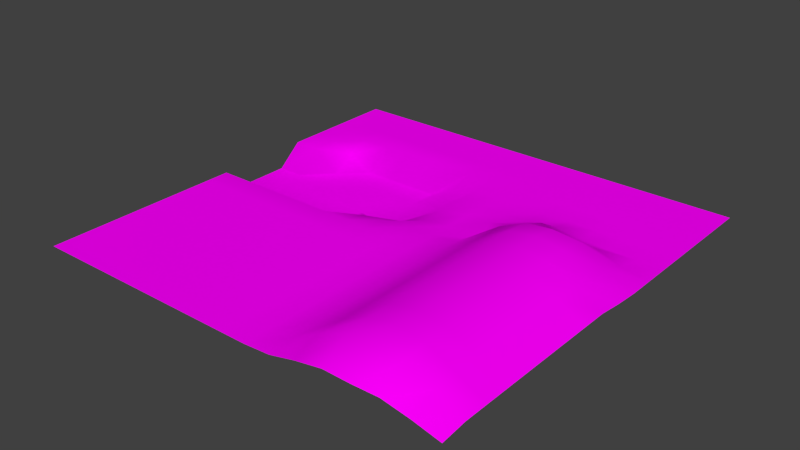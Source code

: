 # Source: sk-Landschaft.blend  (saved by Blender 2.72.0; exported with 4.5.12 LTS)
import bpy
from mathutils import Matrix  # noqa: F401  (used for matrix-valued properties, if any)

bpy.ops.wm.read_factory_settings(use_empty=True)
scene = bpy.context.scene
scene.name = 'Scene'

# ---- collections
col_collection_1 = bpy.data.collections.new('Collection 1'); scene.collection.children.link(col_collection_1)

# ---- images (referenced by path relative to the original .blend; pixels are not part of the script)
import os
ASSET_DIR = os.environ.get("B2B_ASSET_DIR", "")  # directory of the original .blend (textures are referenced by path, not embedded)
HERE = os.path.dirname(os.path.abspath(__file__))  # packed textures are extracted next to this script under _unpacked/

def load_image(name, relpath, width, height, colorspace="sRGB"):
    """Load a texture the original file referenced (path relative to the .blend, or extracted next to this script)."""
    p = next((c for c in (os.path.join(HERE, relpath), os.path.join(ASSET_DIR, relpath)) if relpath and os.path.exists(c)), "")
    if p:
        img = bpy.data.images.load(p, check_existing=True)
        img.name = name
    else:  # same state as the original file: an image datablock whose file is absent (Cycles renders it pink)
        img = bpy.data.images.new(name, width, height)
        img.source = "FILE"
        img.filepath = "//" + (relpath or name)
    img.colorspace_settings.name = colorspace
    return img
img_landschaft_uv_textur_2_png_001 = load_image('landschaft_UV_Textur_2.png.001', 'landschaft_UV_Textur_2.png', 1024, 1024, 'sRGB')

# ---- materials (node trees are filled in below, after node groups)
mat_material_001 = bpy.data.materials.new('Material.001')
mat_material_001.alpha_threshold = 0.0
mat_material_001.roughness = 0.5

# ---- material node trees
mat_material_001.use_nodes = True; mat_material_001.node_tree.nodes.clear()
_N = mat_material_001.node_tree.nodes; _L = mat_material_001.node_tree.links
n0 = _N.new('ShaderNodeOutputMaterial'); n0.name = 'Material Output'; n0.location = (300, 300)
n1 = _N.new('ShaderNodeBsdfDiffuse'); n1.name = 'Diffuse BSDF'; n1.location = (10, 300)
n2 = _N.new('ShaderNodeTexImage'); n2.name = 'Image Texture'; n2.location = (-244, 324)
n2.width = 140
n2.image = img_landschaft_uv_textur_2_png_001
_L.new(n1.outputs[0], n0.inputs[0])
_L.new(n2.outputs[0], n1.inputs[0])
n0.is_active_output = True

# ---- world
world_world = bpy.data.worlds.new('World'); scene.world = world_world
world_world.color = (0.05088, 0.05088, 0.05088)
world_world.use_sun_shadow = False
world_world.sun_shadow_jitter_overblur = 0.0
world_world.cycles.sampling_method = 'MANUAL'
world_world.cycles.sample_map_resolution = 256

# ---- meshes
me_plane = bpy.data.meshes.new('Plane')
me_plane.from_pydata([(-1.0, -1.0, 0.0), (1.0, -1.0, 0.06431), (-1.0, 1.0, 0.0), (1.0, 1.0, 0.0), (-0.875, -1.0, 0.0), (-0.75, -1.0, 0.0), (-0.625, -1.0, 0.0), (-0.5, -1.0, 0.0), (-0.375, -1.0, 0.0), (-0.25, -1.0, 0.0), (-0.125, -1.0, 0.0), (0.0, -1.0, 0.0), (0.125, -1.0, 0.0), (0.25, -1.0, 0.06431), (0.375, -1.0, 0.3042), (0.5, -1.0, 0.4826), (0.625, -1.0, 0.4618), (0.75, -1.0, 0.4826), (0.875, -1.0, 0.3042), (0.875, 1.0, 0.0), (0.75, 1.0, 0.0), (0.625, 1.0, 0.0), (0.5, 1.0, 0.0), (0.375, 1.0, 0.0), (0.25, 1.0, 0.0), (0.125, 1.0, 0.0), (0.0, 1.0, 0.0), (-0.125, 1.0, 0.0), (-0.25, 1.0, 0.0), (-0.375, 1.0, 0.0), (-0.5, 1.0, 0.0), (-0.625, 1.0, 0.0), (-0.75, 1.0, 0.0), (-0.875, 1.0, 0.0), (-1.0, 0.8824, 0.0), (-1.0, 0.7647, 0.0), (-1.0, 0.6471, 0.0), (-1.0, 0.5294, 0.0), (-1.0, 0.4118, 0.0), (-1.0, 0.2941, -0.7955), (-1.0, 0.1765, -0.7955), (-1.0, 0.05882, -0.7955), (-1.0, -0.05882, 0.0), (-1.0, -0.1765, 0.0), (-1.0, -0.2941, 0.0), (-1.0, -0.4118, 0.0), (-1.0, -0.5294, 0.0), (-1.0, -0.6471, 0.0), (-1.0, -0.7647, 0.0), (-1.0, -0.8824, 0.0), (1.0, -0.8824, 0.1729), (1.0, -0.7647, 0.1732), (1.0, -0.6471, 0.1733), (1.0, -0.5294, 0.1733), (1.0, -0.4118, 0.1733), (1.0, -0.2941, 0.1732), (1.0, -0.1765, 0.1733), (1.0, -0.05882, 0.1733), (1.0, 0.05882, 0.06452), (1.0, 0.1765, 0.0), (1.0, 0.2941, 0.0), (1.0, 0.4118, 0.0), (1.0, 0.5294, 0.0), (1.0, 0.6471, 0.0), (1.0, 0.7647, 0.0), (1.0, 0.8824, 0.0), (-0.875, -0.8824, 0.0), (-0.875, -0.7647, 0.0), (-0.875, -0.6471, 0.0), (-0.875, -0.5294, 0.0), (-0.875, -0.4118, 0.0), (-0.875, -0.2941, 0.0), (-0.875, -0.1765, 0.0), (-0.875, -0.05882, 0.0), (-0.875, 0.05882, -0.7955), (-0.875, 0.1765, -0.7955), (-0.875, 0.2941, -0.7955), (-0.875, 0.4118, 0.0), (-0.875, 0.5294, 0.0), (-0.875, 0.6471, 0.0), (-0.875, 0.7647, 0.0), (-0.875, 0.8824, 0.0), (-0.75, -0.8824, 0.0), (-0.75, -0.7647, 0.0), (-0.75, -0.6471, 0.0), (-0.75, -0.5294, 0.0), (-0.75, -0.4118, 0.0), (-0.75, -0.2941, 0.0), (-0.75, -0.1765, 0.0), (-0.75, -0.05882, 0.0), (-0.75, 0.05882, -0.7828), (-0.75, 0.1765, -0.7828), (-0.75, 0.2941, -0.7828), (-0.75, 0.4118, -0.7828), (-0.75, 0.5294, -0.2489), (-0.75, 0.6471, 0.0), (-0.75, 0.7647, 0.0), (-0.75, 0.8824, 0.0), (-0.625, -0.8824, 0.0), (-0.625, -0.7647, 0.0), (-0.625, -0.6471, 0.0), (-0.625, -0.5294, 0.0), (-0.625, -0.4118, 0.0), (-0.625, -0.2941, 0.0), (-0.625, -0.1765, 0.0), (-0.625, -0.05882, 0.0), (-0.625, 0.05882, -0.7828), (-0.625, 0.1765, -0.7828), (-0.625, 0.2941, -0.7828), (-0.625, 0.4118, -0.7828), (-0.625, 0.5294, -0.7828), (-0.625, 0.6471, 0.0), (-0.625, 0.7647, 0.0), (-0.625, 0.8824, 0.0), (-0.5, -0.8824, 0.0), (-0.5, -0.7647, 0.0), (-0.5, -0.6471, 0.0), (-0.5, -0.5294, 0.0), (-0.5, -0.4118, 0.0), (-0.5, -0.2941, 0.0), (-0.5, -0.1765, 0.0), (-0.5, -0.05882, 0.0), (-0.5, 0.05882, -0.7828), (-0.5, 0.1765, -0.7828), (-0.5, 0.2941, -0.7828), (-0.5, 0.4118, -0.7828), (-0.5, 0.5294, -0.7828), (-0.5, 0.6471, 0.0), (-0.5, 0.7647, 0.0), (-0.5, 0.8824, 0.0), (-0.375, -0.8824, 0.0), (-0.375, -0.7647, 0.0), (-0.375, -0.6471, 0.0), (-0.375, -0.5294, 0.0), (-0.375, -0.4118, 0.0), (-0.375, -0.2941, 0.0), (-0.375, -0.1765, 0.0), (-0.375, -0.05882, 0.0), (-0.375, 0.05882, -0.7828), (-0.375, 0.1765, -0.7828), (-0.375, 0.2941, -0.7828), (-0.375, 0.4118, -0.7828), (-0.375, 0.5294, -0.7828), (-0.375, 0.6471, 0.0), (-0.375, 0.7647, 0.0), (-0.375, 0.8824, 0.0), (-0.25, -0.8824, 0.0), (-0.25, -0.7647, 0.0), (-0.25, -0.6471, 0.0), (-0.25, -0.5294, 0.0), (-0.25, -0.4118, 0.0), (-0.25, -0.2941, 0.0), (-0.25, -0.1765, 0.0), (-0.25, -0.05882, 0.0), (-0.25, 0.05882, -0.2122), (-0.2501, 0.1747, -0.8615), (-0.2504, 0.2871, -0.7569), (-0.2501, 0.41, -0.7731), (-0.25, 0.5294, -0.7976), (-0.25, 0.6471, 0.0), (-0.25, 0.7647, 0.0), (-0.25, 0.8824, 0.0), (-0.125, -0.8824, 0.0), (-0.125, -0.7647, 0.0), (-0.125, -0.6471, 0.0), (-0.125, -0.5294, 0.0), (-0.125, -0.4118, 0.0), (-0.125, -0.2941, 0.0), (-0.125, -0.1765, 0.0), (-0.125, -0.05882, 0.0), (-0.125, 0.05882, -0.1016), (-0.1253, 0.1699, -0.4734), (-0.126, 0.2748, -0.691), (-0.1254, 0.4038, -0.659), (-0.125, 0.5294, -0.2565), (-0.125, 0.6471, 0.0), (-0.125, 0.7647, 0.0), (-0.125, 0.8824, 0.0), (0.0, -0.8824, 0.0), (0.0, -0.7647, 0.0), (0.0, -0.6471, 0.0), (0.0, -0.5294, 0.0), (0.0, -0.4118, 0.0), (0.0, -0.2941, 0.0), (0.0, -0.1765, 0.0), (0.0, -0.05882, 0.0), (0.0, 0.05882, -0.02155), (-1.46e-05, 0.1762, -0.1377), (-0.0001342, 0.2915, -0.06239), (-6.117e-06, 0.4116, -0.04542), (0.0, 0.5294, -0.02654), (0.0, 0.6471, 0.0), (0.0, 0.7647, 0.0), (0.0, 0.8824, 0.0), (0.125, -0.8824, 0.0), (0.125, -0.7647, 0.0), (0.125, -0.6471, 0.0), (0.125, -0.5294, 0.0), (0.125, -0.4118, 0.0), (0.125, -0.2941, 0.0), (0.125, -0.1765, 0.0), (0.125, -0.05882, 0.0), (0.125, 0.05882, -0.006296), (0.125, 0.1765, 0.0), (0.125, 0.2941, 0.0), (0.125, 0.4118, 0.0), (0.125, 0.5294, 0.0), (0.125, 0.6471, 0.0), (0.125, 0.7647, 0.0), (0.125, 0.8824, 0.0), (0.25, -0.8824, 0.1729), (0.25, -0.7647, 0.1732), (0.25, -0.6471, 0.1733), (0.25, -0.5294, 0.1733), (0.25, -0.4118, 0.1733), (0.25, -0.2941, 0.1733), (0.25, -0.1765, 0.1733), (0.25, -0.05882, 0.1633), (0.25, 0.05882, 0.1122), (0.2901, 0.1765, -0.02553), (0.25, 0.2941, 0.06346), (0.25, 0.4118, 0.0), (0.25, 0.5294, 0.0), (0.25, 0.6471, 0.0), (0.25, 0.7647, 0.0), (0.25, 0.8824, 0.0), (0.375, -0.8824, 0.6878), (0.375, -0.7647, 0.6839), (0.375, -0.6471, 0.6836), (0.375, -0.5294, 0.6836), (0.375, -0.4118, 0.6836), (0.375, -0.2941, 0.6836), (0.375, -0.1765, 0.6836), (0.375, -0.05882, 0.6736), (0.375, 0.05882, 0.6246), (0.375, 0.1765, 0.6288), (0.375, 0.2941, 0.3041), (0.375, 0.4118, 0.06283), (0.375, 0.5294, 0.0), (0.375, 0.6471, 0.0), (0.375, 0.7647, 0.0), (0.375, 0.8824, 0.0), (0.5, -0.8824, 1.085), (0.5, -0.7647, 1.174), (0.5, -0.6471, 1.179), (0.5, -0.5294, 1.179), (0.5, -0.4118, 1.179), (0.5, -0.2941, 1.179), (0.5, -0.1765, 1.179), (0.5, -0.05882, 1.179), (0.5, 0.05882, 1.177), (0.5, 0.1765, 1.085), (0.5, 0.2941, 0.7167), (0.5, 0.4118, 0.1889), (0.5, 0.5294, 0.0), (0.5, 0.6471, 0.0), (0.5, 0.7647, 0.0), (0.5, 0.8824, 0.0), (0.625, -0.8824, 1.189), (0.625, -0.7647, 1.36), (0.625, -0.6471, 1.323), (0.625, -0.5294, 1.323), (0.625, -0.4118, 1.323), (0.625, -0.2941, 1.323), (0.625, -0.1765, 1.323), (0.625, -0.05882, 1.323), (0.625, 0.05882, 1.323), (0.625, 0.1765, 1.189), (0.625, 0.2941, 0.4803), (0.625, 0.4118, 0.06283), (0.625, 0.5294, 0.0), (0.625, 0.6471, 0.0), (0.625, 0.7647, 0.0), (0.625, 0.8824, 0.0), (0.75, -0.8824, 1.085), (0.75, -0.7647, 1.174), (0.75, -0.6471, 1.179), (0.75, -0.5294, 1.179), (0.75, -0.4118, 1.179), (0.75, -0.2941, 1.174), (0.75, -0.1765, 1.174), (0.75, -0.05882, 1.174), (0.75, 0.05882, 1.174), (0.75, 0.1765, 1.085), (0.75, 0.2941, 0.4826), (0.75, 0.4118, 0.0), (0.75, 0.5294, 0.0), (0.75, 0.6471, 0.0), (0.75, 0.7647, 0.0), (0.75, 0.8824, 0.0), (0.875, -0.8824, 0.6878), (0.875, -0.7647, 0.6839), (0.875, -0.6471, 0.6836), (0.875, -0.5294, 0.6836), (0.875, -0.4118, 0.6836), (0.875, -0.2941, 0.6839), (0.875, -0.1765, 0.6834), (0.875, -0.05882, 0.6834), (0.875, 0.05882, 0.4725), (0.875, 0.1765, 0.4321), (0.875, 0.2941, 0.149), (0.875, 0.4118, 0.0), (0.875, 0.5294, 0.0), (0.875, 0.6471, 0.0), (0.875, 0.7647, 0.0), (0.875, 0.8824, 0.0)], [], [(305, 65, 3, 19), (34, 81, 33, 2), (81, 97, 32, 33), (97, 113, 31, 32), (113, 129, 30, 31), (129, 145, 29, 30), (145, 161, 28, 29), (161, 177, 27, 28), (177, 193, 26, 27), (193, 209, 25, 26), (209, 225, 24, 25), (225, 241, 23, 24), (241, 257, 22, 23), (257, 273, 21, 22), (273, 289, 20, 21), (289, 305, 19, 20), (17, 18, 290, 274), (274, 290, 291, 275), (275, 291, 292, 276), (276, 292, 293, 277), (277, 293, 294, 278), (278, 294, 295, 279), (279, 295, 296, 280), (280, 296, 297, 281), (281, 297, 298, 282), (282, 298, 299, 283), (283, 299, 300, 284), (284, 300, 301, 285), (285, 301, 302, 286), (286, 302, 303, 287), (287, 303, 304, 288), (288, 304, 305, 289), (16, 17, 274, 258), (258, 274, 275, 259), (259, 275, 276, 260), (260, 276, 277, 261), (261, 277, 278, 262), (262, 278, 279, 263), (263, 279, 280, 264), (264, 280, 281, 265), (265, 281, 282, 266), (266, 282, 283, 267), (267, 283, 284, 268), (268, 284, 285, 269), (269, 285, 286, 270), (270, 286, 287, 271), (271, 287, 288, 272), (272, 288, 289, 273), (15, 16, 258, 242), (242, 258, 259, 243), (243, 259, 260, 244), (244, 260, 261, 245), (245, 261, 262, 246), (246, 262, 263, 247), (247, 263, 264, 248), (248, 264, 265, 249), (249, 265, 266, 250), (250, 266, 267, 251), (251, 267, 268, 252), (252, 268, 269, 253), (253, 269, 270, 254), (254, 270, 271, 255), (255, 271, 272, 256), (256, 272, 273, 257), (14, 15, 242, 226), (226, 242, 243, 227), (227, 243, 244, 228), (228, 244, 245, 229), (229, 245, 246, 230), (230, 246, 247, 231), (231, 247, 248, 232), (232, 248, 249, 233), (233, 249, 250, 234), (234, 250, 251, 235), (235, 251, 252, 236), (236, 252, 253, 237), (237, 253, 254, 238), (238, 254, 255, 239), (239, 255, 256, 240), (240, 256, 257, 241), (13, 14, 226, 210), (210, 226, 227, 211), (211, 227, 228, 212), (212, 228, 229, 213), (213, 229, 230, 214), (214, 230, 231, 215), (215, 231, 232, 216), (216, 232, 233, 217), (217, 233, 234, 218), (218, 234, 235, 219), (219, 235, 236, 220), (220, 236, 237, 221), (221, 237, 238, 222), (222, 238, 239, 223), (223, 239, 240, 224), (224, 240, 241, 225), (12, 13, 210, 194), (194, 210, 211, 195), (195, 211, 212, 196), (196, 212, 213, 197), (197, 213, 214, 198), (198, 214, 215, 199), (199, 215, 216, 200), (200, 216, 217, 201), (201, 217, 218, 202), (202, 218, 219, 203), (203, 219, 220, 204), (204, 220, 221, 205), (205, 221, 222, 206), (206, 222, 223, 207), (207, 223, 224, 208), (208, 224, 225, 209), (11, 12, 194, 178), (178, 194, 195, 179), (179, 195, 196, 180), (180, 196, 197, 181), (181, 197, 198, 182), (182, 198, 199, 183), (183, 199, 200, 184), (184, 200, 201, 185), (185, 201, 202, 186), (186, 202, 203, 187), (187, 203, 204, 188), (188, 204, 205, 189), (189, 205, 206, 190), (190, 206, 207, 191), (191, 207, 208, 192), (192, 208, 209, 193), (10, 11, 178, 162), (162, 178, 179, 163), (163, 179, 180, 164), (164, 180, 181, 165), (165, 181, 182, 166), (166, 182, 183, 167), (167, 183, 184, 168), (168, 184, 185, 169), (169, 185, 186, 170), (170, 186, 187, 171), (171, 187, 188, 172), (172, 188, 189, 173), (173, 189, 190, 174), (174, 190, 191, 175), (175, 191, 192, 176), (176, 192, 193, 177), (9, 10, 162, 146), (146, 162, 163, 147), (147, 163, 164, 148), (148, 164, 165, 149), (149, 165, 166, 150), (150, 166, 167, 151), (151, 167, 168, 152), (152, 168, 169, 153), (153, 169, 170, 154), (154, 170, 171, 155), (155, 171, 172, 156), (156, 172, 173, 157), (157, 173, 174, 158), (158, 174, 175, 159), (159, 175, 176, 160), (160, 176, 177, 161), (8, 9, 146, 130), (130, 146, 147, 131), (131, 147, 148, 132), (132, 148, 149, 133), (133, 149, 150, 134), (134, 150, 151, 135), (135, 151, 152, 136), (136, 152, 153, 137), (137, 153, 154, 138), (138, 154, 155, 139), (139, 155, 156, 140), (140, 156, 157, 141), (141, 157, 158, 142), (142, 158, 159, 143), (143, 159, 160, 144), (144, 160, 161, 145), (7, 8, 130, 114), (114, 130, 131, 115), (115, 131, 132, 116), (116, 132, 133, 117), (117, 133, 134, 118), (118, 134, 135, 119), (119, 135, 136, 120), (120, 136, 137, 121), (121, 137, 138, 122), (122, 138, 139, 123), (123, 139, 140, 124), (124, 140, 141, 125), (125, 141, 142, 126), (126, 142, 143, 127), (127, 143, 144, 128), (128, 144, 145, 129), (6, 7, 114, 98), (98, 114, 115, 99), (99, 115, 116, 100), (100, 116, 117, 101), (101, 117, 118, 102), (102, 118, 119, 103), (103, 119, 120, 104), (104, 120, 121, 105), (105, 121, 122, 106), (106, 122, 123, 107), (107, 123, 124, 108), (108, 124, 125, 109), (109, 125, 126, 110), (110, 126, 127, 111), (111, 127, 128, 112), (112, 128, 129, 113), (5, 6, 98, 82), (82, 98, 99, 83), (83, 99, 100, 84), (84, 100, 101, 85), (85, 101, 102, 86), (86, 102, 103, 87), (87, 103, 104, 88), (88, 104, 105, 89), (89, 105, 106, 90), (90, 106, 107, 91), (91, 107, 108, 92), (92, 108, 109, 93), (93, 109, 110, 94), (94, 110, 111, 95), (95, 111, 112, 96), (96, 112, 113, 97), (4, 5, 82, 66), (66, 82, 83, 67), (67, 83, 84, 68), (68, 84, 85, 69), (69, 85, 86, 70), (70, 86, 87, 71), (71, 87, 88, 72), (72, 88, 89, 73), (73, 89, 90, 74), (74, 90, 91, 75), (75, 91, 92, 76), (76, 92, 93, 77), (77, 93, 94, 78), (78, 94, 95, 79), (79, 95, 96, 80), (80, 96, 97, 81), (0, 4, 66, 49), (49, 66, 67, 48), (48, 67, 68, 47), (47, 68, 69, 46), (46, 69, 70, 45), (45, 70, 71, 44), (44, 71, 72, 43), (43, 72, 73, 42), (42, 73, 74, 41), (41, 74, 75, 40), (40, 75, 76, 39), (39, 76, 77, 38), (38, 77, 78, 37), (37, 78, 79, 36), (36, 79, 80, 35), (35, 80, 81, 34), (18, 1, 50, 290), (290, 50, 51, 291), (291, 51, 52, 292), (292, 52, 53, 293), (293, 53, 54, 294), (294, 54, 55, 295), (295, 55, 56, 296), (296, 56, 57, 297), (297, 57, 58, 298), (298, 58, 59, 299), (299, 59, 60, 300), (300, 60, 61, 301), (301, 61, 62, 302), (302, 62, 63, 303), (303, 63, 64, 304), (304, 64, 65, 305)])
me_plane.polygons.foreach_set('use_smooth', [True] * 272)
_uv = me_plane.uv_layers.new(name='UVMap')
_uv.uv.foreach_set('vector', [0.5061, 0.9336, 0.5365, 0.9336, 0.5365, 0.9622, 0.5061, 0.9622, 0.05006, 0.9336, 0.08046, 0.9336, 0.08046, 0.9622, 0.05006, 0.9622, 0.08046, 0.9336, 0.1109, 0.9336, 0.1109, 0.9622, 0.08046, 0.9622, 0.1109, 0.9336, 0.1413, 0.9336, 0.1413, 0.9622, 0.1109, 0.9622, 0.1413, 0.9336, 0.1717, 0.9336, 0.1717, 0.9622, 0.1413, 0.9622, 0.1717, 0.9336, 0.2021, 0.9336, 0.2021, 0.9622, 0.1717, 0.9622, 0.2021, 0.9336, 0.2325, 0.9336, 0.2325, 0.9622, 0.2021, 0.9622, 0.2325, 0.9336, 0.2629, 0.9336, 0.2629, 0.9622, 0.2325, 0.9622, 0.2629, 0.9336, 0.2933, 0.9336, 0.2933, 0.9622, 0.2629, 0.9622, 0.2933, 0.9336, 0.3237, 0.9336, 0.3237, 0.9622, 0.2933, 0.9622, 0.3237, 0.9336, 0.3541, 0.9336, 0.3541, 0.9622, 0.3237, 0.9622, 0.3541, 0.9336, 0.3845, 0.9336, 0.3845, 0.9622, 0.3541, 0.9622, 0.3845, 0.9336, 0.4149, 0.9336, 0.4149, 0.9622, 0.3845, 0.9622, 0.4149, 0.9336, 0.4453, 0.9336, 0.4453, 0.9622, 0.4149, 0.9622, 0.4453, 0.9336, 0.4757, 0.9336, 0.4757, 0.9622, 0.4453, 0.9622, 0.4757, 0.9336, 0.5061, 0.9336, 0.5061, 0.9622, 0.4757, 0.9622, 0.8536, 0.02582, 0.9125, 0.02582, 0.9125, 0.08122, 0.8536, 0.08122, 0.8536, 0.08122, 0.9125, 0.08122, 0.9125, 0.1366, 0.8536, 0.1366, 0.8536, 0.1366, 0.9125, 0.1366, 0.9125, 0.192, 0.8536, 0.192, 0.8536, 0.192, 0.9125, 0.192, 0.9125, 0.2474, 0.8536, 0.2474, 0.8536, 0.2474, 0.9125, 0.2474, 0.9125, 0.3028, 0.8536, 0.3028, 0.8536, 0.3028, 0.9125, 0.3028, 0.9125, 0.3582, 0.8536, 0.3582, 0.8536, 0.3582, 0.9125, 0.3582, 0.9125, 0.4136, 0.8536, 0.4136, 0.8536, 0.4136, 0.9125, 0.4136, 0.9125, 0.469, 0.8536, 0.469, 0.8536, 0.469, 0.9125, 0.469, 0.9125, 0.5244, 0.8536, 0.5244, 0.8536, 0.5244, 0.9125, 0.5244, 0.9125, 0.5798, 0.8536, 0.5798, 0.8536, 0.5798, 0.9125, 0.5798, 0.9125, 0.6351, 0.8536, 0.6351, 0.4757, 0.7906, 0.5061, 0.7906, 0.5061, 0.8192, 0.4757, 0.8192, 0.4757, 0.8192, 0.5061, 0.8192, 0.5061, 0.8478, 0.4757, 0.8478, 0.4757, 0.8478, 0.5061, 0.8478, 0.5061, 0.8764, 0.4757, 0.8764, 0.4757, 0.8764, 0.5061, 0.8764, 0.5061, 0.905, 0.4757, 0.905, 0.4757, 0.905, 0.5061, 0.905, 0.5061, 0.9336, 0.4757, 0.9336, 0.7947, 0.02582, 0.8536, 0.02582, 0.8536, 0.08122, 0.7947, 0.08122, 0.7947, 0.08122, 0.8536, 0.08122, 0.8536, 0.1366, 0.7947, 0.1366, 0.7947, 0.1366, 0.8536, 0.1366, 0.8536, 0.192, 0.7947, 0.192, 0.7947, 0.192, 0.8536, 0.192, 0.8536, 0.2474, 0.7947, 0.2474, 0.7947, 0.2474, 0.8536, 0.2474, 0.8536, 0.3028, 0.7947, 0.3028, 0.7947, 0.3028, 0.8536, 0.3028, 0.8536, 0.3582, 0.7947, 0.3582, 0.7947, 0.3582, 0.8536, 0.3582, 0.8536, 0.4136, 0.7947, 0.4136, 0.7947, 0.4136, 0.8536, 0.4136, 0.8536, 0.469, 0.7947, 0.469, 0.7947, 0.469, 0.8536, 0.469, 0.8536, 0.5244, 0.7947, 0.5244, 0.7947, 0.5244, 0.8536, 0.5244, 0.8536, 0.5798, 0.7947, 0.5798, 0.7947, 0.5798, 0.8536, 0.5798, 0.8536, 0.6351, 0.7947, 0.6351, 0.4453, 0.7906, 0.4757, 0.7906, 0.4757, 0.8192, 0.4453, 0.8192, 0.4453, 0.8192, 0.4757, 0.8192, 0.4757, 0.8478, 0.4453, 0.8478, 0.4453, 0.8478, 0.4757, 0.8478, 0.4757, 0.8764, 0.4453, 0.8764, 0.4453, 0.8764, 0.4757, 0.8764, 0.4757, 0.905, 0.4453, 0.905, 0.4453, 0.905, 0.4757, 0.905, 0.4757, 0.9336, 0.4453, 0.9336, 0.7359, 0.02582, 0.7947, 0.02582, 0.7947, 0.08122, 0.7359, 0.08122, 0.7359, 0.08122, 0.7947, 0.08122, 0.7947, 0.1366, 0.7359, 0.1366, 0.7359, 0.1366, 0.7947, 0.1366, 0.7947, 0.192, 0.7359, 0.192, 0.7359, 0.192, 0.7947, 0.192, 0.7947, 0.2474, 0.7359, 0.2474, 0.7359, 0.2474, 0.7947, 0.2474, 0.7947, 0.3028, 0.7359, 0.3028, 0.7359, 0.3028, 0.7947, 0.3028, 0.7947, 0.3582, 0.7359, 0.3582, 0.7359, 0.3582, 0.7947, 0.3582, 0.7947, 0.4136, 0.7359, 0.4136, 0.7359, 0.4136, 0.7947, 0.4136, 0.7947, 0.469, 0.7359, 0.469, 0.7359, 0.469, 0.7947, 0.469, 0.7947, 0.5244, 0.7359, 0.5244, 0.7359, 0.5244, 0.7947, 0.5244, 0.7947, 0.5798, 0.7359, 0.5798, 0.7359, 0.5798, 0.7947, 0.5798, 0.7947, 0.6351, 0.7359, 0.6351, 0.4149, 0.7906, 0.4453, 0.7906, 0.4453, 0.8192, 0.4149, 0.8192, 0.4149, 0.8192, 0.4453, 0.8192, 0.4453, 0.8478, 0.4149, 0.8478, 0.4149, 0.8478, 0.4453, 0.8478, 0.4453, 0.8764, 0.4149, 0.8764, 0.4149, 0.8764, 0.4453, 0.8764, 0.4453, 0.905, 0.4149, 0.905, 0.4149, 0.905, 0.4453, 0.905, 0.4453, 0.9336, 0.4149, 0.9336, 0.677, 0.02582, 0.7359, 0.02582, 0.7359, 0.08122, 0.677, 0.08122, 0.677, 0.08122, 0.7359, 0.08122, 0.7359, 0.1366, 0.677, 0.1366, 0.677, 0.1366, 0.7359, 0.1366, 0.7359, 0.192, 0.677, 0.192, 0.677, 0.192, 0.7359, 0.192, 0.7359, 0.2474, 0.677, 0.2474, 0.677, 0.2474, 0.7359, 0.2474, 0.7359, 0.3028, 0.677, 0.3028, 0.677, 0.3028, 0.7359, 0.3028, 0.7359, 0.3582, 0.677, 0.3582, 0.677, 0.3582, 0.7359, 0.3582, 0.7359, 0.4136, 0.677, 0.4136, 0.677, 0.4136, 0.7359, 0.4136, 0.7359, 0.469, 0.677, 0.469, 0.677, 0.469, 0.7359, 0.469, 0.7359, 0.5244, 0.677, 0.5244, 0.677, 0.5244, 0.7359, 0.5244, 0.7359, 0.5798, 0.677, 0.5798, 0.677, 0.5798, 0.7359, 0.5798, 0.7359, 0.6351, 0.677, 0.6351, 0.3845, 0.7906, 0.4149, 0.7906, 0.4149, 0.8192, 0.3845, 0.8192, 0.3845, 0.8192, 0.4149, 0.8192, 0.4149, 0.8478, 0.3845, 0.8478, 0.3845, 0.8478, 0.4149, 0.8478, 0.4149, 0.8764, 0.3845, 0.8764, 0.3845, 0.8764, 0.4149, 0.8764, 0.4149, 0.905, 0.3845, 0.905, 0.3845, 0.905, 0.4149, 0.905, 0.4149, 0.9336, 0.3845, 0.9336, 0.3541, 0.4758, 0.3845, 0.4758, 0.3845, 0.5044, 0.3541, 0.5044, 0.6182, 0.08122, 0.677, 0.08122, 0.677, 0.1366, 0.6182, 0.1366, 0.6182, 0.1366, 0.677, 0.1366, 0.677, 0.192, 0.6182, 0.192, 0.6182, 0.192, 0.677, 0.192, 0.677, 0.2474, 0.6182, 0.2474, 0.6182, 0.2474, 0.677, 0.2474, 0.677, 0.3028, 0.6182, 0.3028, 0.6182, 0.3028, 0.677, 0.3028, 0.677, 0.3582, 0.6182, 0.3582, 0.6182, 0.3582, 0.677, 0.3582, 0.677, 0.4136, 0.6182, 0.4136, 0.6182, 0.4136, 0.677, 0.4136, 0.677, 0.469, 0.6182, 0.469, 0.6182, 0.469, 0.677, 0.469, 0.677, 0.5244, 0.6182, 0.5244, 0.6182, 0.5244, 0.677, 0.5244, 0.677, 0.5798, 0.6182, 0.5798, 0.6182, 0.5798, 0.677, 0.5798, 0.677, 0.6351, 0.6182, 0.6351, 0.3541, 0.7906, 0.3845, 0.7906, 0.3845, 0.8192, 0.3541, 0.8192, 0.3541, 0.8192, 0.3845, 0.8192, 0.3845, 0.8478, 0.3541, 0.8478, 0.3541, 0.8478, 0.3845, 0.8478, 0.3845, 0.8764, 0.3541, 0.8764, 0.3541, 0.8764, 0.3845, 0.8764, 0.3845, 0.905, 0.3541, 0.905, 0.3541, 0.905, 0.3845, 0.905, 0.3845, 0.9336, 0.3541, 0.9336, 0.3237, 0.4758, 0.3541, 0.4758, 0.3541, 0.5044, 0.3237, 0.5044, 0.3237, 0.5044, 0.3541, 0.5044, 0.3541, 0.533, 0.3237, 0.533, 0.3237, 0.533, 0.3541, 0.533, 0.3541, 0.5616, 0.3237, 0.5616, 0.3237, 0.5616, 0.3541, 0.5616, 0.3541, 0.5902, 0.3237, 0.5902, 0.3237, 0.5902, 0.3541, 0.5902, 0.3541, 0.6189, 0.3237, 0.6189, 0.3237, 0.6189, 0.3541, 0.6189, 0.3541, 0.6475, 0.3237, 0.6475, 0.3237, 0.6475, 0.3541, 0.6475, 0.3541, 0.6761, 0.3237, 0.6761, 0.3237, 0.6761, 0.3541, 0.6761, 0.3541, 0.7047, 0.3237, 0.7047, 0.3237, 0.7047, 0.3541, 0.7047, 0.3541, 0.7333, 0.3237, 0.7333, 0.3237, 0.7333, 0.3541, 0.7333, 0.3541, 0.7619, 0.3237, 0.7619, 0.3237, 0.7619, 0.3541, 0.7619, 0.3541, 0.7906, 0.3237, 0.7906, 0.3237, 0.7906, 0.3541, 0.7906, 0.3541, 0.8192, 0.3237, 0.8192, 0.3237, 0.8192, 0.3541, 0.8192, 0.3541, 0.8478, 0.3237, 0.8478, 0.3237, 0.8478, 0.3541, 0.8478, 0.3541, 0.8764, 0.3237, 0.8764, 0.3237, 0.8764, 0.3541, 0.8764, 0.3541, 0.905, 0.3237, 0.905, 0.3237, 0.905, 0.3541, 0.905, 0.3541, 0.9336, 0.3237, 0.9336, 0.2933, 0.4758, 0.3237, 0.4758, 0.3237, 0.5044, 0.2933, 0.5044, 0.2933, 0.5044, 0.3237, 0.5044, 0.3237, 0.533, 0.2933, 0.533, 0.2933, 0.533, 0.3237, 0.533, 0.3237, 0.5616, 0.2933, 0.5616, 0.2933, 0.5616, 0.3237, 0.5616, 0.3237, 0.5902, 0.2933, 0.5902, 0.2933, 0.5902, 0.3237, 0.5902, 0.3237, 0.6189, 0.2933, 0.6189, 0.2933, 0.6189, 0.3237, 0.6189, 0.3237, 0.6475, 0.2933, 0.6475, 0.2933, 0.6475, 0.3237, 0.6475, 0.3237, 0.6761, 0.2933, 0.6761, 0.2933, 0.6761, 0.3237, 0.6761, 0.3237, 0.7047, 0.2933, 0.7047, 0.2933, 0.7047, 0.3237, 0.7047, 0.3237, 0.7333, 0.2933, 0.7333, 0.2933, 0.7333, 0.3237, 0.7333, 0.3237, 0.7619, 0.2933, 0.7619, 0.2933, 0.7619, 0.3237, 0.7619, 0.3237, 0.7906, 0.2933, 0.7906, 0.2933, 0.7906, 0.3237, 0.7906, 0.3237, 0.8192, 0.2933, 0.8192, 0.2933, 0.8192, 0.3237, 0.8192, 0.3237, 0.8478, 0.2933, 0.8478, 0.2933, 0.8478, 0.3237, 0.8478, 0.3237, 0.8764, 0.2933, 0.8764, 0.2933, 0.8764, 0.3237, 0.8764, 0.3237, 0.905, 0.2933, 0.905, 0.2933, 0.905, 0.3237, 0.905, 0.3237, 0.9336, 0.2933, 0.9336, 0.2629, 0.4758, 0.2933, 0.4758, 0.2933, 0.5044, 0.2629, 0.5044, 0.2629, 0.5044, 0.2933, 0.5044, 0.2933, 0.533, 0.2629, 0.533, 0.2629, 0.533, 0.2933, 0.533, 0.2933, 0.5616, 0.2629, 0.5616, 0.2629, 0.5616, 0.2933, 0.5616, 0.2933, 0.5902, 0.2629, 0.5902, 0.2629, 0.5902, 0.2933, 0.5902, 0.2933, 0.6189, 0.2629, 0.6189, 0.2629, 0.6189, 0.2933, 0.6189, 0.2933, 0.6475, 0.2629, 0.6475, 0.2629, 0.6475, 0.2933, 0.6475, 0.2933, 0.6761, 0.2629, 0.6761, 0.2629, 0.6761, 0.2933, 0.6761, 0.2933, 0.7047, 0.2629, 0.7047, 0.2629, 0.7047, 0.2933, 0.7047, 0.2933, 0.7333, 0.2629, 0.7333, 0.2629, 0.7333, 0.2933, 0.7333, 0.2933, 0.7619, 0.2629, 0.7619, 0.2629, 0.7619, 0.2933, 0.7619, 0.2933, 0.7906, 0.2629, 0.7906, 0.2629, 0.7906, 0.2933, 0.7906, 0.2933, 0.8192, 0.2629, 0.8192, 0.2629, 0.8192, 0.2933, 0.8192, 0.2933, 0.8478, 0.2629, 0.8478, 0.2629, 0.8478, 0.2933, 0.8478, 0.2933, 0.8764, 0.2629, 0.8764, 0.2629, 0.8764, 0.2933, 0.8764, 0.2933, 0.905, 0.2629, 0.905, 0.2629, 0.905, 0.2933, 0.905, 0.2933, 0.9336, 0.2629, 0.9336, 0.2325, 0.4758, 0.2629, 0.4758, 0.2629, 0.5044, 0.2325, 0.5044, 0.2325, 0.5044, 0.2629, 0.5044, 0.2629, 0.533, 0.2325, 0.533, 0.2325, 0.533, 0.2629, 0.533, 0.2629, 0.5616, 0.2325, 0.5616, 0.2325, 0.5616, 0.2629, 0.5616, 0.2629, 0.5902, 0.2325, 0.5902, 0.2325, 0.5902, 0.2629, 0.5902, 0.2629, 0.6189, 0.2325, 0.6189, 0.2325, 0.6189, 0.2629, 0.6189, 0.2629, 0.6475, 0.2325, 0.6475, 0.2325, 0.6475, 0.2629, 0.6475, 0.2629, 0.6761, 0.2325, 0.6761, 0.2325, 0.6761, 0.2629, 0.6761, 0.2629, 0.7047, 0.2325, 0.7047, 0.2325, 0.7047, 0.2629, 0.7047, 0.2629, 0.7333, 0.2325, 0.7333, 0.2325, 0.7333, 0.2629, 0.7333, 0.2629, 0.7619, 0.2325, 0.7619, 0.2325, 0.7619, 0.2629, 0.7619, 0.2629, 0.7906, 0.2325, 0.7906, 0.2325, 0.7906, 0.2629, 0.7906, 0.2629, 0.8192, 0.2325, 0.8192, 0.2325, 0.8192, 0.2629, 0.8192, 0.2629, 0.8478, 0.2325, 0.8478, 0.2325, 0.8478, 0.2629, 0.8478, 0.2629, 0.8764, 0.2325, 0.8764, 0.2325, 0.8764, 0.2629, 0.8764, 0.2629, 0.905, 0.2325, 0.905, 0.2325, 0.905, 0.2629, 0.905, 0.2629, 0.9336, 0.2325, 0.9336, 0.2021, 0.4758, 0.2325, 0.4758, 0.2325, 0.5044, 0.2021, 0.5044, 0.2021, 0.5044, 0.2325, 0.5044, 0.2325, 0.533, 0.2021, 0.533, 0.2021, 0.533, 0.2325, 0.533, 0.2325, 0.5616, 0.2021, 0.5616, 0.2021, 0.5616, 0.2325, 0.5616, 0.2325, 0.5902, 0.2021, 0.5902, 0.2021, 0.5902, 0.2325, 0.5902, 0.2325, 0.6189, 0.2021, 0.6189, 0.2021, 0.6189, 0.2325, 0.6189, 0.2325, 0.6475, 0.2021, 0.6475, 0.2021, 0.6475, 0.2325, 0.6475, 0.2325, 0.6761, 0.2021, 0.6761, 0.2021, 0.6761, 0.2325, 0.6761, 0.2325, 0.7047, 0.2021, 0.7047, 0.2021, 0.7047, 0.2325, 0.7047, 0.2325, 0.7333, 0.2021, 0.7333, 0.2021, 0.7333, 0.2325, 0.7333, 0.2325, 0.7619, 0.2021, 0.7619, 0.2021, 0.7619, 0.2325, 0.7619, 0.2325, 0.7906, 0.2021, 0.7906, 0.2021, 0.7906, 0.2325, 0.7906, 0.2325, 0.8192, 0.2021, 0.8192, 0.2021, 0.8192, 0.2325, 0.8192, 0.2325, 0.8478, 0.2021, 0.8478, 0.2021, 0.8478, 0.2325, 0.8478, 0.2325, 0.8764, 0.2021, 0.8764, 0.2021, 0.8764, 0.2325, 0.8764, 0.2325, 0.905, 0.2021, 0.905, 0.2021, 0.905, 0.2325, 0.905, 0.2325, 0.9336, 0.2021, 0.9336, 0.1717, 0.4758, 0.2021, 0.4758, 0.2021, 0.5044, 0.1717, 0.5044, 0.1717, 0.5044, 0.2021, 0.5044, 0.2021, 0.533, 0.1717, 0.533, 0.1717, 0.533, 0.2021, 0.533, 0.2021, 0.5616, 0.1717, 0.5616, 0.1717, 0.5616, 0.2021, 0.5616, 0.2021, 0.5902, 0.1717, 0.5902, 0.1717, 0.5902, 0.2021, 0.5902, 0.2021, 0.6189, 0.1717, 0.6189, 0.1717, 0.6189, 0.2021, 0.6189, 0.2021, 0.6475, 0.1717, 0.6475, 0.1717, 0.6475, 0.2021, 0.6475, 0.2021, 0.6761, 0.1717, 0.6761, 0.1717, 0.6761, 0.2021, 0.6761, 0.2021, 0.7047, 0.1717, 0.7047, 0.1717, 0.7047, 0.2021, 0.7047, 0.2021, 0.7333, 0.1717, 0.7333, 0.1717, 0.7333, 0.2021, 0.7333, 0.2021, 0.7619, 0.1717, 0.7619, 0.1717, 0.7619, 0.2021, 0.7619, 0.2021, 0.7906, 0.1717, 0.7906, 0.1717, 0.7906, 0.2021, 0.7906, 0.2021, 0.8192, 0.1717, 0.8192, 0.1717, 0.8192, 0.2021, 0.8192, 0.2021, 0.8478, 0.1717, 0.8478, 0.1717, 0.8478, 0.2021, 0.8478, 0.2021, 0.8764, 0.1717, 0.8764, 0.1717, 0.8764, 0.2021, 0.8764, 0.2021, 0.905, 0.1717, 0.905, 0.1717, 0.905, 0.2021, 0.905, 0.2021, 0.9336, 0.1717, 0.9336, 0.1413, 0.4758, 0.1717, 0.4758, 0.1717, 0.5044, 0.1413, 0.5044, 0.1413, 0.5044, 0.1717, 0.5044, 0.1717, 0.533, 0.1413, 0.533, 0.1413, 0.533, 0.1717, 0.533, 0.1717, 0.5616, 0.1413, 0.5616, 0.1413, 0.5616, 0.1717, 0.5616, 0.1717, 0.5902, 0.1413, 0.5902, 0.1413, 0.5902, 0.1717, 0.5902, 0.1717, 0.6189, 0.1413, 0.6189, 0.1413, 0.6189, 0.1717, 0.6189, 0.1717, 0.6475, 0.1413, 0.6475, 0.1413, 0.6475, 0.1717, 0.6475, 0.1717, 0.6761, 0.1413, 0.6761, 0.1413, 0.6761, 0.1717, 0.6761, 0.1717, 0.7047, 0.1413, 0.7047, 0.1413, 0.7047, 0.1717, 0.7047, 0.1717, 0.7333, 0.1413, 0.7333, 0.1413, 0.7333, 0.1717, 0.7333, 0.1717, 0.7619, 0.1413, 0.7619, 0.1413, 0.7619, 0.1717, 0.7619, 0.1717, 0.7906, 0.1413, 0.7906, 0.1413, 0.7906, 0.1717, 0.7906, 0.1717, 0.8192, 0.1413, 0.8192, 0.1413, 0.8192, 0.1717, 0.8192, 0.1717, 0.8478, 0.1413, 0.8478, 0.1413, 0.8478, 0.1717, 0.8478, 0.1717, 0.8764, 0.1413, 0.8764, 0.1413, 0.8764, 0.1717, 0.8764, 0.1717, 0.905, 0.1413, 0.905, 0.1413, 0.905, 0.1717, 0.905, 0.1717, 0.9336, 0.1413, 0.9336, 0.1109, 0.4758, 0.1413, 0.4758, 0.1413, 0.5044, 0.1109, 0.5044, 0.1109, 0.5044, 0.1413, 0.5044, 0.1413, 0.533, 0.1109, 0.533, 0.1109, 0.533, 0.1413, 0.533, 0.1413, 0.5616, 0.1109, 0.5616, 0.1109, 0.5616, 0.1413, 0.5616, 0.1413, 0.5902, 0.1109, 0.5902, 0.1109, 0.5902, 0.1413, 0.5902, 0.1413, 0.6189, 0.1109, 0.6189, 0.1109, 0.6189, 0.1413, 0.6189, 0.1413, 0.6475, 0.1109, 0.6475, 0.1109, 0.6475, 0.1413, 0.6475, 0.1413, 0.6761, 0.1109, 0.6761, 0.1109, 0.6761, 0.1413, 0.6761, 0.1413, 0.7047, 0.1109, 0.7047, 0.1109, 0.7047, 0.1413, 0.7047, 0.1413, 0.7333, 0.1109, 0.7333, 0.1109, 0.7333, 0.1413, 0.7333, 0.1413, 0.7619, 0.1109, 0.7619, 0.1109, 0.7619, 0.1413, 0.7619, 0.1413, 0.7906, 0.1109, 0.7906, 0.1109, 0.7906, 0.1413, 0.7906, 0.1413, 0.8192, 0.1109, 0.8192, 0.1109, 0.8192, 0.1413, 0.8192, 0.1413, 0.8478, 0.1109, 0.8478, 0.1109, 0.8478, 0.1413, 0.8478, 0.1413, 0.8764, 0.1109, 0.8764, 0.1109, 0.8764, 0.1413, 0.8764, 0.1413, 0.905, 0.1109, 0.905, 0.1109, 0.905, 0.1413, 0.905, 0.1413, 0.9336, 0.1109, 0.9336, 0.08046, 0.4758, 0.1109, 0.4758, 0.1109, 0.5044, 0.08046, 0.5044, 0.08046, 0.5044, 0.1109, 0.5044, 0.1109, 0.533, 0.08046, 0.533, 0.08046, 0.533, 0.1109, 0.533, 0.1109, 0.5616, 0.08046, 0.5616, 0.08046, 0.5616, 0.1109, 0.5616, 0.1109, 0.5902, 0.08046, 0.5902, 0.08046, 0.5902, 0.1109, 0.5902, 0.1109, 0.6189, 0.08046, 0.6189, 0.08046, 0.6189, 0.1109, 0.6189, 0.1109, 0.6475, 0.08046, 0.6475, 0.08046, 0.6475, 0.1109, 0.6475, 0.1109, 0.6761, 0.08046, 0.6761, 0.08046, 0.6761, 0.1109, 0.6761, 0.1109, 0.7047, 0.08046, 0.7047, 0.08046, 0.7047, 0.1109, 0.7047, 0.1109, 0.7333, 0.08046, 0.7333, 0.08046, 0.7333, 0.1109, 0.7333, 0.1109, 0.7619, 0.08046, 0.7619, 0.08046, 0.7619, 0.1109, 0.7619, 0.1109, 0.7906, 0.08046, 0.7906, 0.08046, 0.7906, 0.1109, 0.7906, 0.1109, 0.8192, 0.08046, 0.8192, 0.08046, 0.8192, 0.1109, 0.8192, 0.1109, 0.8478, 0.08046, 0.8478, 0.08046, 0.8478, 0.1109, 0.8478, 0.1109, 0.8764, 0.08046, 0.8764, 0.08046, 0.8764, 0.1109, 0.8764, 0.1109, 0.905, 0.08046, 0.905, 0.08046, 0.905, 0.1109, 0.905, 0.1109, 0.9336, 0.08046, 0.9336, 0.05006, 0.4758, 0.08046, 0.4758, 0.08046, 0.5044, 0.05006, 0.5044, 0.05006, 0.5044, 0.08046, 0.5044, 0.08046, 0.533, 0.05006, 0.533, 0.05006, 0.533, 0.08046, 0.533, 0.08046, 0.5616, 0.05006, 0.5616, 0.05006, 0.5616, 0.08046, 0.5616, 0.08046, 0.5902, 0.05006, 0.5902, 0.05006, 0.5902, 0.08046, 0.5902, 0.08046, 0.6189, 0.05006, 0.6189, 0.05006, 0.6189, 0.08046, 0.6189, 0.08046, 0.6475, 0.05006, 0.6475, 0.05006, 0.6475, 0.08046, 0.6475, 0.08046, 0.6761, 0.05006, 0.6761, 0.05006, 0.6761, 0.08046, 0.6761, 0.08046, 0.7047, 0.05006, 0.7047, 0.05006, 0.7047, 0.08046, 0.7047, 0.08046, 0.7333, 0.05006, 0.7333, 0.05006, 0.7333, 0.08046, 0.7333, 0.08046, 0.7619, 0.05006, 0.7619, 0.05006, 0.7619, 0.08046, 0.7619, 0.08046, 0.7906, 0.05006, 0.7906, 0.05006, 0.7906, 0.08046, 0.7906, 0.08046, 0.8192, 0.05006, 0.8192, 0.05006, 0.8192, 0.08046, 0.8192, 0.08046, 0.8478, 0.05006, 0.8478, 0.05006, 0.8478, 0.08046, 0.8478, 0.08046, 0.8764, 0.05006, 0.8764, 0.05006, 0.8764, 0.08046, 0.8764, 0.08046, 0.905, 0.05006, 0.905, 0.05006, 0.905, 0.08046, 0.905, 0.08046, 0.9336, 0.05006, 0.9336, 0.9125, 0.02582, 0.9713, 0.02582, 0.9713, 0.08122, 0.9125, 0.08122, 0.9125, 0.08122, 0.9713, 0.08122, 0.9713, 0.1366, 0.9125, 0.1366, 0.9125, 0.1366, 0.9713, 0.1366, 0.9713, 0.192, 0.9125, 0.192, 0.9125, 0.192, 0.9713, 0.192, 0.9713, 0.2474, 0.9125, 0.2474, 0.9125, 0.2474, 0.9713, 0.2474, 0.9713, 0.3028, 0.9125, 0.3028, 0.9125, 0.3028, 0.9713, 0.3028, 0.9713, 0.3582, 0.9125, 0.3582, 0.9125, 0.3582, 0.9713, 0.3582, 0.9713, 0.4136, 0.9125, 0.4136, 0.5061, 0.6761, 0.5365, 0.6761, 0.5365, 0.7047, 0.5061, 0.7047, 0.5061, 0.7047, 0.5365, 0.7047, 0.5365, 0.7333, 0.5061, 0.7333, 0.5061, 0.7333, 0.5365, 0.7333, 0.5365, 0.7619, 0.5061, 0.7619, 0.5061, 0.7619, 0.5365, 0.7619, 0.5365, 0.7906, 0.5061, 0.7906, 0.5061, 0.7906, 0.5365, 0.7906, 0.5365, 0.8192, 0.5061, 0.8192, 0.5061, 0.8192, 0.5365, 0.8192, 0.5365, 0.8478, 0.5061, 0.8478, 0.5061, 0.8478, 0.5365, 0.8478, 0.5365, 0.8764, 0.5061, 0.8764, 0.5061, 0.8764, 0.5365, 0.8764, 0.5365, 0.905, 0.5061, 0.905, 0.5061, 0.905, 0.5365, 0.905, 0.5365, 0.9336, 0.5061, 0.9336])
me_plane.materials.append(mat_material_001)
me_plane.use_remesh_preserve_volume = False
me_plane.use_remesh_preserve_attributes = False
me_plane.use_mirror_vertex_groups = False
me_plane.update()

# ---- objects
ob_plane = bpy.data.objects.new('Plane', me_plane)

# ---- transforms, parenting, visibility, modifiers, constraints
ob_plane.location = (0.0, 0.0, 0.1)
ob_plane.scale = (146.0, 146.0, 18.25)
ob_plane.lineart.crease_threshold = 0.0

# ---- collection membership
col_collection_1.objects.link(ob_plane)

# ---- scene / render settings (as saved in the file)
scene.frame_start = 1; scene.frame_end = 250; scene.frame_set(1)
scene.render.engine = 'CYCLES'
scene.render.resolution_percentage = 50
scene.render.dither_intensity = 0.0
scene.cycles.use_denoising = False
scene.cycles.samples = 10
scene.cycles.sampling_pattern = 'TABULATED_SOBOL'
scene.cycles.light_sampling_threshold = 0.0
scene.cycles.use_adaptive_sampling = False
scene.cycles.use_light_tree = False
scene.cycles.blur_glossy = 0.0
scene.cycles.pixel_filter_type = 'GAUSSIAN'
scene.cycles.sample_clamp_indirect = 0.0
scene.view_settings.view_transform = 'Standard'
bpy.context.view_layer.update()

# ---- added for rendering (the .blend has no active camera and no usable light): camera, sun
cam_auto = bpy.data.cameras.new('AutoCamera')
cam_auto.lens = 50.0
cam_auto.sensor_width = 36.0
cam_auto.clip_end = 6737.32
ob_auto_camera = bpy.data.objects.new('AutoCamera', cam_auto)
scene.collection.objects.link(ob_auto_camera)
ob_auto_camera.location = (383.894, -460.673, 311.761)
ob_auto_camera.rotation_euler = (1.09748, -7.21219e-08, 0.694738)
scene.camera = ob_auto_camera
light_auto_sun = bpy.data.lights.new('AutoSun', 'SUN')
light_auto_sun.energy = 3.0
light_auto_sun.angle = 0.0523599
ob_auto_sun = bpy.data.objects.new('AutoSun', light_auto_sun)
scene.collection.objects.link(ob_auto_sun)
ob_auto_sun.rotation_euler = (0.872665, 0.174533, 0.523599)
bpy.context.view_layer.update()
